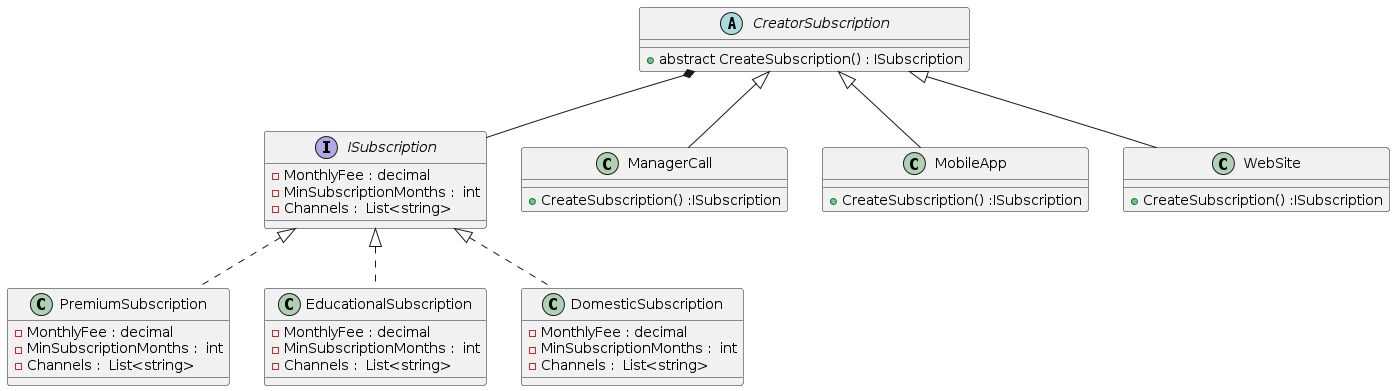

The diagram above was rendered by PlantUML. Its source (embedded in the PNG):
@startuml
interface  ISubscription
{
    - MonthlyFee : decimal
    - MinSubscriptionMonths :  int
    - Channels :  List<string> 

}

class ManagerCall 
{
    + CreateSubscription() :ISubscription
    
}
class MobileApp
{
    + CreateSubscription() :ISubscription
    
}

class WebSite
{
    + CreateSubscription() :ISubscription
    
}
class PremiumSubscription 
{
     - MonthlyFee : decimal
    - MinSubscriptionMonths :  int
    - Channels :  List<string> 
}

class EducationalSubscription
{
     - MonthlyFee : decimal
    - MinSubscriptionMonths :  int
    - Channels :  List<string> 
}

class DomesticSubscription
{
     - MonthlyFee : decimal
    - MinSubscriptionMonths :  int
    - Channels :  List<string> 
}
abstract class CreatorSubscription
{
   + abstract CreateSubscription() : ISubscription 

}





ISubscription <|.. PremiumSubscription
ISubscription <|.. DomesticSubscription
ISubscription <|.. EducationalSubscription
CreatorSubscription <|-- ManagerCall 
CreatorSubscription <|-- MobileApp
CreatorSubscription <|-- WebSite
CreatorSubscription *-- ISubscription
@enduml